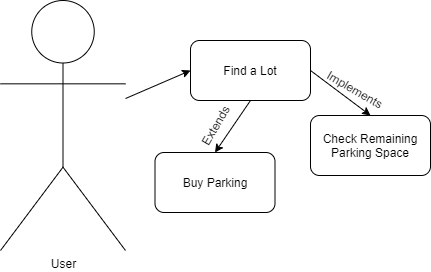

The diagram above was exported from draw.io. Its source (the exported page's mxGraphModel, read from the mxfile embedded in the PNG):
<mxGraphModel dx="1422" dy="705" grid="1" gridSize="10" guides="1" tooltips="1" connect="1" arrows="1" fold="1" page="1" pageScale="1" pageWidth="1169" pageHeight="826" background="#ffffff" math="0" shadow="0">
  <root>
    <mxCell id="0" />
    <mxCell id="1" parent="0" />
    <mxCell id="tIgtelGhVxZYCP4drls2-41" value="User" style="shape=umlActor;verticalLabelPosition=bottom;verticalAlign=top;html=1;outlineConnect=0;" vertex="1" parent="1">
      <mxGeometry x="370" y="288" width="125" height="250" as="geometry" />
    </mxCell>
    <mxCell id="tIgtelGhVxZYCP4drls2-42" value="" style="rounded=1;whiteSpace=wrap;html=1;" vertex="1" parent="1">
      <mxGeometry x="560" y="328" width="120" height="60" as="geometry" />
    </mxCell>
    <mxCell id="tIgtelGhVxZYCP4drls2-43" value="Find a Lot" style="text;html=1;strokeColor=none;fillColor=none;align=center;verticalAlign=middle;whiteSpace=wrap;rounded=0;" vertex="1" parent="1">
      <mxGeometry x="580" y="338" width="80" height="40" as="geometry" />
    </mxCell>
    <mxCell id="tIgtelGhVxZYCP4drls2-45" value="" style="rounded=1;whiteSpace=wrap;html=1;" vertex="1" parent="1">
      <mxGeometry x="680" y="403" width="120" height="60" as="geometry" />
    </mxCell>
    <mxCell id="tIgtelGhVxZYCP4drls2-46" value="Check Remaining Parking Space" style="text;html=1;strokeColor=none;fillColor=none;align=center;verticalAlign=middle;whiteSpace=wrap;rounded=0;" vertex="1" parent="1">
      <mxGeometry x="690" y="403" width="100" height="60" as="geometry" />
    </mxCell>
    <mxCell id="tIgtelGhVxZYCP4drls2-47" value="" style="endArrow=classic;html=1;entryX=0.5;entryY=0;entryDx=0;entryDy=0;exitX=1;exitY=0.5;exitDx=0;exitDy=0;" edge="1" parent="1" source="tIgtelGhVxZYCP4drls2-42" target="tIgtelGhVxZYCP4drls2-46">
      <mxGeometry width="50" height="50" relative="1" as="geometry">
        <mxPoint x="690" y="368" as="sourcePoint" />
        <mxPoint x="740" y="318" as="targetPoint" />
      </mxGeometry>
    </mxCell>
    <mxCell id="tIgtelGhVxZYCP4drls2-48" value="" style="endArrow=classic;html=1;entryX=0;entryY=0.5;entryDx=0;entryDy=0;" edge="1" parent="1" source="tIgtelGhVxZYCP4drls2-41" target="tIgtelGhVxZYCP4drls2-42">
      <mxGeometry width="50" height="50" relative="1" as="geometry">
        <mxPoint x="510" y="478" as="sourcePoint" />
        <mxPoint x="560" y="428" as="targetPoint" />
      </mxGeometry>
    </mxCell>
    <mxCell id="tIgtelGhVxZYCP4drls2-49" value="Implements" style="text;html=1;strokeColor=none;fillColor=none;align=center;verticalAlign=middle;whiteSpace=wrap;rounded=0;rotation=30;" vertex="1" parent="1">
      <mxGeometry x="690" y="366" width="70" height="22" as="geometry" />
    </mxCell>
    <mxCell id="tIgtelGhVxZYCP4drls2-50" value="" style="rounded=1;whiteSpace=wrap;html=1;" vertex="1" parent="1">
      <mxGeometry x="524.5" y="440" width="120" height="60" as="geometry" />
    </mxCell>
    <mxCell id="tIgtelGhVxZYCP4drls2-51" value="Buy Parking" style="text;html=1;strokeColor=none;fillColor=none;align=center;verticalAlign=middle;whiteSpace=wrap;rounded=0;" vertex="1" parent="1">
      <mxGeometry x="534.5" y="440" width="100" height="60" as="geometry" />
    </mxCell>
    <mxCell id="tIgtelGhVxZYCP4drls2-52" value="" style="endArrow=classic;html=1;entryX=0.5;entryY=0;entryDx=0;entryDy=0;exitX=0.5;exitY=1;exitDx=0;exitDy=0;" edge="1" parent="1" source="tIgtelGhVxZYCP4drls2-42" target="tIgtelGhVxZYCP4drls2-51">
      <mxGeometry width="50" height="50" relative="1" as="geometry">
        <mxPoint x="580" y="440" as="sourcePoint" />
        <mxPoint x="630" y="390" as="targetPoint" />
      </mxGeometry>
    </mxCell>
    <mxCell id="tIgtelGhVxZYCP4drls2-53" value="Extends" style="text;html=1;strokeColor=none;fillColor=none;align=center;verticalAlign=middle;whiteSpace=wrap;rounded=0;rotation=-60;" vertex="1" parent="1">
      <mxGeometry x="565" y="403" width="40" height="20" as="geometry" />
    </mxCell>
  </root>
</mxGraphModel>